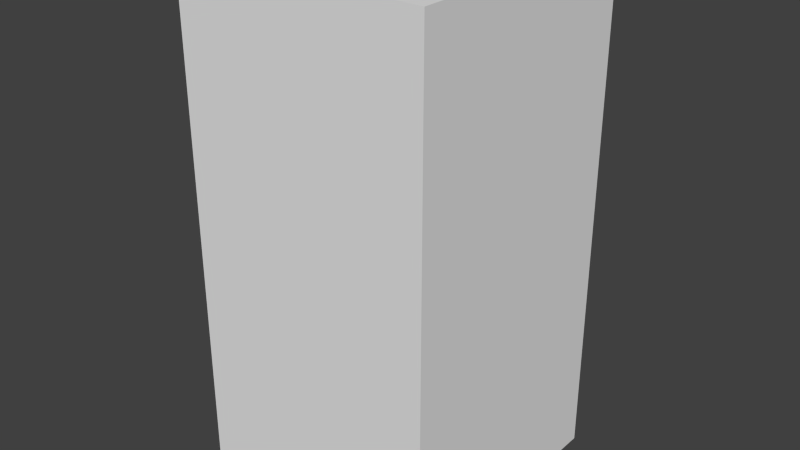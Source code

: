 # Source: greyEyeSeven.blend  (saved by Blender 2.68.0; exported with 4.5.12 LTS)
import bpy
from mathutils import Matrix  # noqa: F401  (used for matrix-valued properties, if any)

bpy.ops.wm.read_factory_settings(use_empty=True)
scene = bpy.context.scene
scene.name = 'Scene'

# ---- collections
col_collection_1 = bpy.data.collections.new('Collection 1'); scene.collection.children.link(col_collection_1)

# ---- world
world_world = bpy.data.worlds.new('World'); scene.world = world_world
world_world.color = (0.05088, 0.05088, 0.05088)
world_world.use_sun_shadow = False
world_world.sun_shadow_jitter_overblur = 0.0
world_world.cycles.sampling_method = 'MANUAL'
world_world.cycles.sample_map_resolution = 256

# ---- meshes
me_greyeyeseven = bpy.data.meshes.new('greyEyeSeven')
me_greyeyeseven.from_pydata([(-0.5, -0.5, -1.0), (-0.5, 0.5, -1.0), (0.5, 0.5, -1.0), (0.5, -0.5, -1.0), (-0.5, -0.5, 1.0), (-0.5, 0.5, 1.0), (0.5, 0.5, 1.0), (0.5, -0.5, 1.0)], [], [(4, 5, 1, 0), (5, 6, 2, 1), (6, 7, 3, 2), (7, 4, 0, 3), (0, 1, 2, 3), (7, 6, 5, 4)])
me_greyeyeseven.use_remesh_preserve_volume = False
me_greyeyeseven.use_remesh_preserve_attributes = False
me_greyeyeseven.use_mirror_vertex_groups = False
me_greyeyeseven.update()

# ---- objects
ob_greyeyeseven = bpy.data.objects.new('greyEyeSeven', me_greyeyeseven)

# ---- transforms, parenting, visibility, modifiers, constraints
ob_greyeyeseven.location = (0.0, 0.0, 0.0)
ob_greyeyeseven.lineart.crease_threshold = 0.0

# ---- collection membership
col_collection_1.objects.link(ob_greyeyeseven)

# ---- scene / render settings (as saved in the file)
scene.frame_start = 1; scene.frame_end = 250; scene.frame_set(1)
scene.render.engine = 'BLENDER_EEVEE_NEXT'
scene.render.image_settings.color_mode = 'RGB'
scene.render.image_settings.compression = 90
scene.render.resolution_percentage = 50
scene.render.dither_intensity = 0.0
scene.cycles.use_denoising = False
scene.cycles.samples = 10
scene.cycles.sampling_pattern = 'TABULATED_SOBOL'
scene.cycles.light_sampling_threshold = 0.0
scene.cycles.use_adaptive_sampling = False
scene.cycles.use_light_tree = False
scene.cycles.blur_glossy = 0.0
scene.cycles.volume_bounces = 1
scene.cycles.pixel_filter_type = 'GAUSSIAN'
scene.cycles.sample_clamp_indirect = 0.0
scene.view_settings.view_transform = 'Standard'
bpy.context.view_layer.update()

# ---- added for rendering (the .blend has no active camera and no usable light): camera, sun
cam_auto = bpy.data.cameras.new('AutoCamera')
cam_auto.lens = 50.0
cam_auto.sensor_width = 36.0
cam_auto.clip_end = 1000.0
ob_auto_camera = bpy.data.objects.new('AutoCamera', cam_auto)
scene.collection.objects.link(ob_auto_camera)
ob_auto_camera.location = (2.26633, -2.71959, 1.81306)
ob_auto_camera.rotation_euler = (1.09748, -7.21219e-08, 0.694738)
scene.camera = ob_auto_camera
light_auto_sun = bpy.data.lights.new('AutoSun', 'SUN')
light_auto_sun.energy = 3.0
light_auto_sun.angle = 0.0523599
ob_auto_sun = bpy.data.objects.new('AutoSun', light_auto_sun)
scene.collection.objects.link(ob_auto_sun)
ob_auto_sun.rotation_euler = (0.872665, 0.174533, 0.523599)
bpy.context.view_layer.update()
